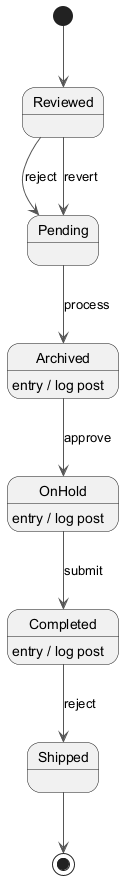

The diagram above was rendered by PlantUML. Its source (embedded in the PNG):
@startuml
skinparam backgroundColor #FFFFFF
skinparam classBackgroundColor #E8F4FA
skinparam classBorderColor #2C7DA0
skinparam ArrowColor #555555
[*] --> Reviewed
Reviewed --> Pending : reject
Pending --> Archived : process
Archived --> OnHold : approve
Archived : entry / log post
OnHold --> Completed : submit
OnHold : entry / log post
Completed --> Shipped : reject
Completed : entry / log post
Reviewed --> Pending : revert
Shipped --> [*]
@enduml